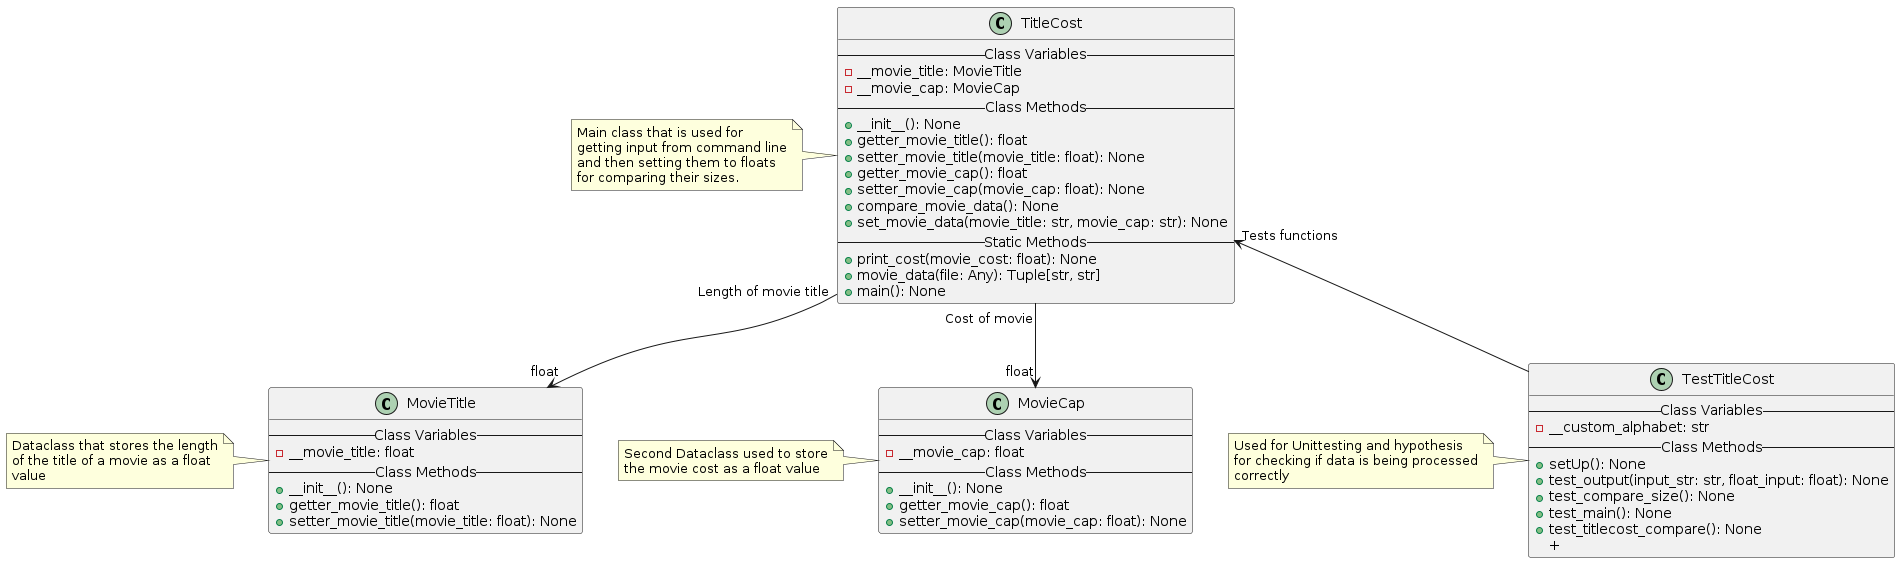

The diagram above was rendered by PlantUML. Its source (embedded in the PNG):
@startuml Title Cost
class TitleCost {
    -- Class Variables --
    - __movie_title: MovieTitle
    - __movie_cap: MovieCap
    -- Class Methods --
    + __init__(): None
    + getter_movie_title(): float
    + setter_movie_title(movie_title: float): None
    + getter_movie_cap(): float
    + setter_movie_cap(movie_cap: float): None
    + compare_movie_data(): None
    + set_movie_data(movie_title: str, movie_cap: str): None
    -- Static Methods --
    + print_cost(movie_cost: float): None
    + movie_data(file: Any): Tuple[str, str]
    + main(): None
}

note left of TitleCost
    Main class that is used for
    getting input from command line
    and then setting them to floats
    for comparing their sizes.
endnote

class MovieTitle {
    -- Class Variables --
    - __movie_title: float
    -- Class Methods --
    + __init__(): None
    + getter_movie_title(): float
    + setter_movie_title(movie_title: float): None
}

note left of MovieTitle
    Dataclass that stores the length
    of the title of a movie as a float
    value
endnote

class MovieCap {
    -- Class Variables --
    - __movie_cap: float
    -- Class Methods --
    + __init__(): None
    + getter_movie_cap(): float
    + setter_movie_cap(movie_cap: float): None
}

note left of MovieCap
    Second Dataclass used to store
    the movie cost as a float value
endnote

class TestTitleCost {
    -- Class Variables --
    - __custom_alphabet: str
    -- Class Methods --
    + setUp(): None
    + test_output(input_str: str, float_input: float): None
    + test_compare_size(): None
    + test_main(): None
    + test_titlecost_compare(): None
    + 
}

note left of TestTitleCost
    Used for Unittesting and hypothesis
    for checking if data is being processed
    correctly
endnote

TitleCost "Length of movie title"-->"float" MovieTitle
TitleCost "Cost of movie"-->"float" MovieCap
TitleCost "Tests functions"<-- TestTitleCost
@enduml